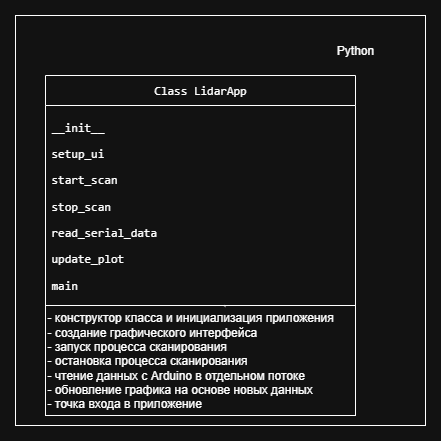

The diagram above was exported from draw.io. Its source (the exported page's mxGraphModel, read from the mxfile embedded in the PNG):
<mxGraphModel dx="802" dy="446" grid="1" gridSize="10" guides="1" tooltips="1" connect="1" arrows="1" fold="1" page="1" pageScale="1" pageWidth="827" pageHeight="1169" math="0" shadow="0">
  <root>
    <mxCell id="0" />
    <mxCell id="1" parent="0" />
    <mxCell id="IFx3MQt78sCoVSAtcKWA-1" value="&lt;div&gt;&lt;pre style=&quot;font-family: &amp;quot;JetBrains Mono&amp;quot;, monospace;&quot;&gt;&lt;font style=&quot;color: light-dark(rgb(255, 255, 255), rgb(255, 255, 255));&quot;&gt;Class LidarApp&lt;/font&gt;&lt;/pre&gt;&lt;/div&gt;" style="swimlane;fontStyle=0;childLayout=stackLayout;horizontal=1;startSize=30;horizontalStack=0;resizeParent=1;resizeParentMax=0;resizeLast=0;collapsible=1;marginBottom=0;whiteSpace=wrap;html=1;" vertex="1" parent="1">
      <mxGeometry x="290" y="250" width="310" height="230" as="geometry" />
    </mxCell>
    <mxCell id="IFx3MQt78sCoVSAtcKWA-2" value="&lt;pre style=&quot;font-family: &amp;quot;JetBrains Mono&amp;quot;, monospace;&quot;&gt;&lt;span style=&quot;background-color: light-dark(#ffffff, var(--ge-dark-color, #121212));&quot;&gt;&lt;font style=&quot;color: light-dark(rgb(255, 255, 255), rgb(255, 255, 255));&quot;&gt;__init__&lt;/font&gt;&lt;/span&gt;&lt;/pre&gt;&lt;pre style=&quot;font-family: &amp;quot;JetBrains Mono&amp;quot;, monospace;&quot;&gt;&lt;pre style=&quot;font-family: &amp;quot;JetBrains Mono&amp;quot;, monospace;&quot;&gt;&lt;span style=&quot;background-color: light-dark(#ffffff, var(--ge-dark-color, #121212));&quot;&gt;&lt;font style=&quot;color: light-dark(rgb(255, 255, 255), rgb(255, 255, 255));&quot;&gt;setup_ui&lt;/font&gt;&lt;/span&gt;&lt;/pre&gt;&lt;pre style=&quot;font-family: &amp;quot;JetBrains Mono&amp;quot;, monospace;&quot;&gt;&lt;pre style=&quot;font-family: &amp;quot;JetBrains Mono&amp;quot;, monospace;&quot;&gt;&lt;span style=&quot;background-color: light-dark(#ffffff, var(--ge-dark-color, #121212));&quot;&gt;&lt;font style=&quot;color: light-dark(rgb(255, 255, 255), rgb(255, 255, 255));&quot;&gt;start_scan&lt;/font&gt;&lt;/span&gt;&lt;/pre&gt;&lt;pre style=&quot;font-family: &amp;quot;JetBrains Mono&amp;quot;, monospace;&quot;&gt;&lt;pre style=&quot;font-family: &amp;quot;JetBrains Mono&amp;quot;, monospace;&quot;&gt;&lt;span style=&quot;background-color: light-dark(#ffffff, var(--ge-dark-color, #121212));&quot;&gt;&lt;font style=&quot;color: light-dark(rgb(255, 255, 255), rgb(255, 255, 255));&quot;&gt;stop_scan&lt;/font&gt;&lt;/span&gt;&lt;/pre&gt;&lt;pre style=&quot;font-family: &amp;quot;JetBrains Mono&amp;quot;, monospace;&quot;&gt;&lt;pre style=&quot;font-family: &amp;quot;JetBrains Mono&amp;quot;, monospace;&quot;&gt;&lt;span style=&quot;background-color: light-dark(#ffffff, var(--ge-dark-color, #121212));&quot;&gt;&lt;font style=&quot;color: light-dark(rgb(255, 255, 255), rgb(255, 255, 255));&quot;&gt;read_serial_data&lt;/font&gt;&lt;/span&gt;&lt;/pre&gt;&lt;pre style=&quot;font-family: &amp;quot;JetBrains Mono&amp;quot;, monospace;&quot;&gt;&lt;pre style=&quot;font-family: &amp;quot;JetBrains Mono&amp;quot;, monospace;&quot;&gt;&lt;span style=&quot;background-color: light-dark(#ffffff, var(--ge-dark-color, #121212));&quot;&gt;&lt;font style=&quot;color: light-dark(rgb(255, 255, 255), rgb(255, 255, 255));&quot;&gt;update_plot&lt;/font&gt;&lt;/span&gt;&lt;/pre&gt;&lt;pre style=&quot;font-family: &amp;quot;JetBrains Mono&amp;quot;, monospace;&quot;&gt;&lt;pre style=&quot;font-family: &amp;quot;JetBrains Mono&amp;quot;, monospace;&quot;&gt;&lt;font style=&quot;color: light-dark(rgb(255, 255, 255), rgb(255, 255, 255)); background-color: light-dark(#ffffff, var(--ge-dark-color, #121212));&quot;&gt;main&lt;/font&gt;&lt;/pre&gt;&lt;/pre&gt;&lt;/pre&gt;&lt;/pre&gt;&lt;/pre&gt;&lt;/pre&gt;&lt;/pre&gt;" style="text;strokeColor=none;fillColor=none;align=left;verticalAlign=middle;spacingLeft=4;spacingRight=4;overflow=hidden;points=[[0,0.5],[1,0.5]];portConstraint=eastwest;rotatable=0;whiteSpace=wrap;html=1;" vertex="1" parent="IFx3MQt78sCoVSAtcKWA-1">
      <mxGeometry y="30" width="310" height="200" as="geometry" />
    </mxCell>
    <mxCell id="IFx3MQt78sCoVSAtcKWA-5" value="" style="endArrow=none;html=1;rounded=0;entryX=0.996;entryY=0.039;entryDx=0;entryDy=0;entryPerimeter=0;" edge="1" parent="IFx3MQt78sCoVSAtcKWA-1" source="IFx3MQt78sCoVSAtcKWA-6">
      <mxGeometry width="50" height="50" relative="1" as="geometry">
        <mxPoint y="230" as="sourcePoint" />
        <mxPoint x="179.27999999999997" y="231.16999999999996" as="targetPoint" />
      </mxGeometry>
    </mxCell>
    <mxCell id="IFx3MQt78sCoVSAtcKWA-8" value="" style="endArrow=none;html=1;rounded=0;entryX=1;entryY=0;entryDx=0;entryDy=0;" edge="1" parent="IFx3MQt78sCoVSAtcKWA-1" target="IFx3MQt78sCoVSAtcKWA-6">
      <mxGeometry width="50" height="50" relative="1" as="geometry">
        <mxPoint x="180" y="230" as="sourcePoint" />
        <mxPoint x="230" y="180" as="targetPoint" />
      </mxGeometry>
    </mxCell>
    <mxCell id="IFx3MQt78sCoVSAtcKWA-6" value="&lt;div&gt;- конструктор класса и инициализация приложения&lt;/div&gt;- создание графического интерфейса&lt;div&gt;- запуск процесса сканирования&lt;/div&gt;&lt;div&gt;- остановка процесса сканирования&lt;/div&gt;&lt;div&gt;- чтение данных с Arduino в отдельном потоке&lt;/div&gt;&lt;div&gt;- обновление графика на основе новых данных&lt;/div&gt;&lt;div&gt;- точка входа в приложение&lt;/div&gt;" style="text;html=1;align=left;verticalAlign=middle;whiteSpace=wrap;rounded=0;" vertex="1" parent="1">
      <mxGeometry x="290" y="480" width="310" height="110" as="geometry" />
    </mxCell>
    <mxCell id="IFx3MQt78sCoVSAtcKWA-11" value="" style="rounded=0;whiteSpace=wrap;html=1;fillColor=none;" vertex="1" parent="1">
      <mxGeometry x="290" y="480" width="310" height="110" as="geometry" />
    </mxCell>
    <mxCell id="IFx3MQt78sCoVSAtcKWA-12" value="" style="whiteSpace=wrap;html=1;aspect=fixed;fillColor=none;" vertex="1" parent="1">
      <mxGeometry x="260" y="190" width="410" height="410" as="geometry" />
    </mxCell>
    <mxCell id="IFx3MQt78sCoVSAtcKWA-13" value="Python" style="text;html=1;align=center;verticalAlign=middle;whiteSpace=wrap;rounded=0;" vertex="1" parent="1">
      <mxGeometry x="570" y="210" width="60" height="30" as="geometry" />
    </mxCell>
  </root>
</mxGraphModel>